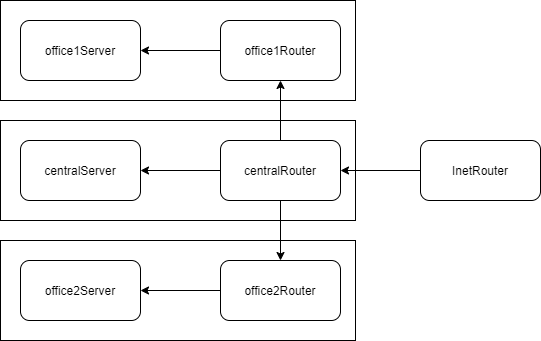

The diagram above was exported from draw.io. Its source (the exported page's mxGraphModel, read from the mxfile embedded in the PNG):
<mxGraphModel dx="1422" dy="762" grid="1" gridSize="10" guides="1" tooltips="1" connect="1" arrows="1" fold="1" page="1" pageScale="1" pageWidth="827" pageHeight="1169" math="0" shadow="0">
  <root>
    <mxCell id="0" />
    <mxCell id="1" parent="0" />
    <mxCell id="yh_aDcgGcMyyyosLonzy-10" value="" style="rounded=0;whiteSpace=wrap;html=1;" vertex="1" parent="1">
      <mxGeometry x="170" y="480" width="355" height="100" as="geometry" />
    </mxCell>
    <mxCell id="yh_aDcgGcMyyyosLonzy-9" value="" style="rounded=0;whiteSpace=wrap;html=1;" vertex="1" parent="1">
      <mxGeometry x="170" y="360" width="355" height="100" as="geometry" />
    </mxCell>
    <mxCell id="yh_aDcgGcMyyyosLonzy-8" value="" style="rounded=0;whiteSpace=wrap;html=1;" vertex="1" parent="1">
      <mxGeometry x="170" y="240" width="355" height="100" as="geometry" />
    </mxCell>
    <mxCell id="yh_aDcgGcMyyyosLonzy-11" style="edgeStyle=orthogonalEdgeStyle;rounded=0;orthogonalLoop=1;jettySize=auto;html=1;exitX=0;exitY=0.5;exitDx=0;exitDy=0;" edge="1" parent="1" source="yh_aDcgGcMyyyosLonzy-1" target="yh_aDcgGcMyyyosLonzy-2">
      <mxGeometry relative="1" as="geometry" />
    </mxCell>
    <mxCell id="yh_aDcgGcMyyyosLonzy-1" value="InetRouter" style="rounded=1;whiteSpace=wrap;html=1;" vertex="1" parent="1">
      <mxGeometry x="590" y="380" width="120" height="60" as="geometry" />
    </mxCell>
    <mxCell id="yh_aDcgGcMyyyosLonzy-12" style="edgeStyle=orthogonalEdgeStyle;rounded=0;orthogonalLoop=1;jettySize=auto;html=1;exitX=0.5;exitY=0;exitDx=0;exitDy=0;" edge="1" parent="1" source="yh_aDcgGcMyyyosLonzy-2" target="yh_aDcgGcMyyyosLonzy-3">
      <mxGeometry relative="1" as="geometry" />
    </mxCell>
    <mxCell id="yh_aDcgGcMyyyosLonzy-14" style="edgeStyle=orthogonalEdgeStyle;rounded=0;orthogonalLoop=1;jettySize=auto;html=1;exitX=0.5;exitY=1;exitDx=0;exitDy=0;" edge="1" parent="1" source="yh_aDcgGcMyyyosLonzy-2" target="yh_aDcgGcMyyyosLonzy-4">
      <mxGeometry relative="1" as="geometry" />
    </mxCell>
    <mxCell id="yh_aDcgGcMyyyosLonzy-15" style="edgeStyle=orthogonalEdgeStyle;rounded=0;orthogonalLoop=1;jettySize=auto;html=1;exitX=0;exitY=0.5;exitDx=0;exitDy=0;" edge="1" parent="1" source="yh_aDcgGcMyyyosLonzy-2" target="yh_aDcgGcMyyyosLonzy-5">
      <mxGeometry relative="1" as="geometry" />
    </mxCell>
    <mxCell id="yh_aDcgGcMyyyosLonzy-2" value="centralRouter" style="rounded=1;whiteSpace=wrap;html=1;" vertex="1" parent="1">
      <mxGeometry x="390" y="380" width="120" height="60" as="geometry" />
    </mxCell>
    <mxCell id="yh_aDcgGcMyyyosLonzy-13" style="edgeStyle=orthogonalEdgeStyle;rounded=0;orthogonalLoop=1;jettySize=auto;html=1;exitX=0;exitY=0.5;exitDx=0;exitDy=0;entryX=1;entryY=0.5;entryDx=0;entryDy=0;" edge="1" parent="1" source="yh_aDcgGcMyyyosLonzy-3" target="yh_aDcgGcMyyyosLonzy-6">
      <mxGeometry relative="1" as="geometry" />
    </mxCell>
    <mxCell id="yh_aDcgGcMyyyosLonzy-3" value="office1Router" style="rounded=1;whiteSpace=wrap;html=1;" vertex="1" parent="1">
      <mxGeometry x="390" y="260" width="120" height="60" as="geometry" />
    </mxCell>
    <mxCell id="yh_aDcgGcMyyyosLonzy-16" style="edgeStyle=orthogonalEdgeStyle;rounded=0;orthogonalLoop=1;jettySize=auto;html=1;exitX=0;exitY=0.5;exitDx=0;exitDy=0;" edge="1" parent="1" source="yh_aDcgGcMyyyosLonzy-4" target="yh_aDcgGcMyyyosLonzy-7">
      <mxGeometry relative="1" as="geometry" />
    </mxCell>
    <mxCell id="yh_aDcgGcMyyyosLonzy-4" value="office2Router" style="rounded=1;whiteSpace=wrap;html=1;" vertex="1" parent="1">
      <mxGeometry x="390" y="500" width="120" height="60" as="geometry" />
    </mxCell>
    <mxCell id="yh_aDcgGcMyyyosLonzy-5" value="centralServer" style="rounded=1;whiteSpace=wrap;html=1;" vertex="1" parent="1">
      <mxGeometry x="190" y="380" width="120" height="60" as="geometry" />
    </mxCell>
    <mxCell id="yh_aDcgGcMyyyosLonzy-6" value="office1Server" style="rounded=1;whiteSpace=wrap;html=1;" vertex="1" parent="1">
      <mxGeometry x="190" y="260" width="120" height="60" as="geometry" />
    </mxCell>
    <mxCell id="yh_aDcgGcMyyyosLonzy-7" value="office2Server" style="rounded=1;whiteSpace=wrap;html=1;" vertex="1" parent="1">
      <mxGeometry x="190" y="500" width="120" height="60" as="geometry" />
    </mxCell>
  </root>
</mxGraphModel>